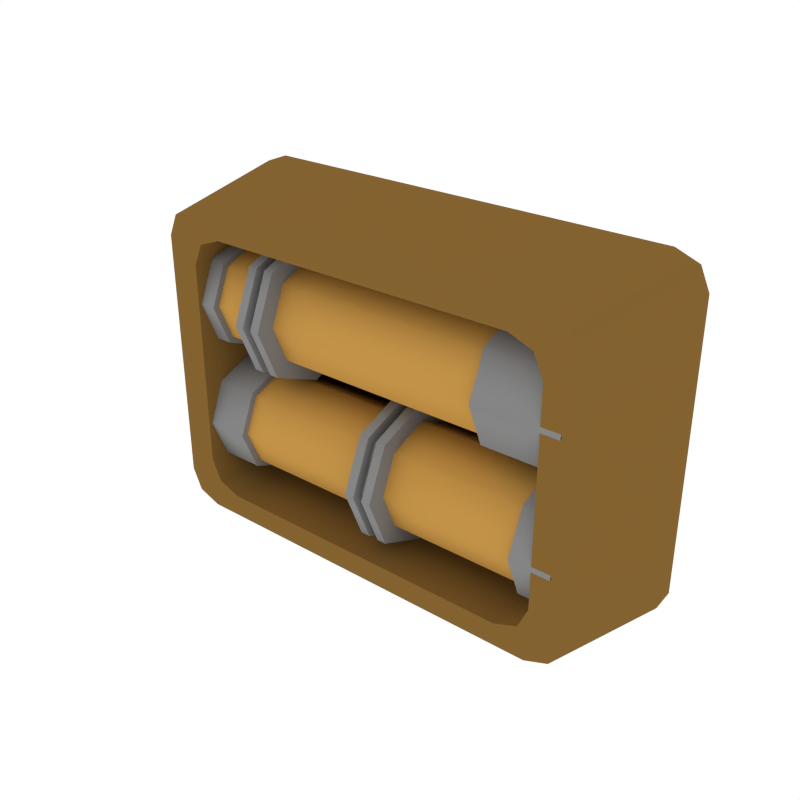# Source: Details_Pipes_Small.blend  (saved by Blender 2.79.0; exported with 4.5.12 LTS)
import bpy
from mathutils import Matrix  # noqa: F401  (used for matrix-valued properties, if any)

bpy.ops.wm.read_factory_settings(use_empty=True)
scene = bpy.context.scene
scene.name = 'Scene'

# ---- collections
col_collection_1 = bpy.data.collections.new('Collection 1'); scene.collection.children.link(col_collection_1)

# ---- materials (node trees are filled in below, after node groups)
mat_darkgrey = bpy.data.materials.new('DarkGrey')
mat_darkgrey.alpha_threshold = 0.0
mat_darkgrey.diffuse_color = (0.2395, 0.2395, 0.2395, 1.0)
mat_darkgrey.roughness = 0.5
mat_accent = bpy.data.materials.new('Accent')
mat_accent.alpha_threshold = 0.0
mat_accent.diffuse_color = (0.5596, 0.2977, 0.06679, 1.0)
mat_accent.roughness = 0.5
mat_darkaccent = bpy.data.materials.new('DarkAccent')
mat_darkaccent.alpha_threshold = 0.0
mat_darkaccent.diffuse_color = (0.2266, 0.1234, 0.03015, 1.0)
mat_darkaccent.roughness = 0.5
mat_black = bpy.data.materials.new('Black')
mat_black.alpha_threshold = 0.0
mat_black.diffuse_color = (0.04203, 0.04203, 0.04203, 1.0)
mat_black.roughness = 0.5

# ---- node groups
ng_auto_smooth = bpy.data.node_groups.new('Auto Smooth', 'GeometryNodeTree')
_s = ng_auto_smooth.interface.new_socket(name='Geometry', in_out='OUTPUT', socket_type='NodeSocketGeometry')
_s = ng_auto_smooth.interface.new_socket(name='Geometry', in_out='INPUT', socket_type='NodeSocketGeometry')
_s = ng_auto_smooth.interface.new_socket(name='Angle', in_out='INPUT', socket_type='NodeSocketFloat')
_s.subtype = 'ANGLE'
_s.min_value = 0.0
_s.max_value = 3.142
ng_auto_smooth.is_modifier = True
_N = ng_auto_smooth.nodes; _L = ng_auto_smooth.links
n0 = _N.new('NodeGroupOutput'); n0.name = 'Group Output'; n0.location = (480, -100)
n1 = _N.new('NodeGroupInput'); n1.name = 'Group Input'; n1.location = (-420, -300)
n2 = _N.new('NodeGroupInput'); n2.name = 'Group Input.001'; n2.location = (-60, -100)
n3 = _N.new('GeometryNodeSetShadeSmooth'); n3.name = 'Set Shade Smooth'; n3.location = (120, -100)
n3.domain = 'EDGE'
n4 = _N.new('GeometryNodeSetShadeSmooth'); n4.name = 'Set Shade Smooth.001'; n4.location = (300, -100)
n5 = _N.new('GeometryNodeInputMeshEdgeAngle'); n5.name = 'Edge Angle'; n5.location = (-420, -220)
n6 = _N.new('GeometryNodeInputEdgeSmooth'); n6.name = 'Is Edge Smooth'; n6.location = (-60, -160)
n7 = _N.new('GeometryNodeInputShadeSmooth'); n7.name = 'Is Face Smooth'; n7.location = (-240, -340)
n8 = _N.new('FunctionNodeBooleanMath'); n8.name = 'Boolean Math'; n8.location = (-60, -220)
n9 = _N.new('FunctionNodeCompare'); n9.name = 'Compare'; n9.location = (-240, -180)
n9.operation = 'LESS_EQUAL'
_L.new(n5.outputs[0], n9.inputs[0])
_L.new(n4.outputs[0], n0.inputs[0])
_L.new(n1.outputs[1], n9.inputs[1])
_L.new(n9.outputs[0], n8.inputs[0])
_L.new(n7.outputs[0], n8.inputs[1])
_L.new(n2.outputs[0], n3.inputs[0])
_L.new(n6.outputs[0], n3.inputs[1])
_L.new(n3.outputs[0], n4.inputs[0])
_L.new(n8.outputs[0], n3.inputs[2])
n0.is_active_output = True

# ---- material node trees

# ---- world
world_world = bpy.data.worlds.new('World'); scene.world = world_world
world_world.color = (1.0, 1.0, 1.0)
world_world.use_sun_shadow = False
world_world.sun_shadow_jitter_overblur = 0.0
world_world.cycles.sampling_method = 'NONE'
world_world.cycles.sample_map_resolution = 256

# ---- meshes
me_cube_057 = bpy.data.meshes.new('Cube.057')
me_cube_057.from_pydata([(-0.1218, 0.03806, 0.04502), (-0.1218, 0.02611, 0.01617), (-0.1218, -0.002742, 0.004217), (-0.1218, -0.002742, 0.08582), (-0.1218, 0.02611, 0.07387), (-0.1218, -0.04354, 0.04502), (-0.1218, -0.03159, 0.07387), (-0.1218, -0.03159, 0.01617), (-0.06961, 0.0486, 0.04502), (-0.06961, 0.03356, 0.008713), (-0.06961, -0.002742, -0.006329), (-0.06961, -0.002742, 0.09636), (-0.06961, 0.03356, 0.08132), (-0.06961, -0.05409, 0.04502), (-0.06961, -0.03905, 0.08132), (-0.06961, -0.03905, 0.008713), (-0.06961, -0.02818, 0.01958), (-0.06961, -0.02818, 0.07045), (-0.06961, -0.03871, 0.04502), (-0.06961, 0.02269, 0.07045), (-0.06961, -0.002742, 0.08099), (-0.06961, -0.002742, 0.009044), (-0.06961, 0.02269, 0.01958), (-0.06961, 0.03323, 0.04502), (-0.1025, 0.03323, 0.04502), (-0.1025, 0.02269, 0.01958), (-0.1025, -0.002742, 0.009044), (-0.1025, -0.002742, 0.08099), (-0.1025, 0.02269, 0.07045), (-0.1025, -0.03871, 0.04502), (-0.1025, -0.02818, 0.07045), (-0.1025, -0.02818, 0.01958), (-0.1025, -0.03159, 0.01617), (-0.1025, -0.03159, 0.07387), (-0.1025, -0.04354, 0.04502), (-0.1025, 0.02611, 0.07387), (-0.1025, -0.002742, 0.08582), (-0.1025, -0.002742, 0.004217), (-0.1025, 0.02611, 0.01617), (-0.1025, 0.03806, 0.04502), (-0.04926, 0.0486, 0.04502), (-0.04926, 0.03356, 0.008713), (-0.04926, -0.002742, -0.006329), (-0.04926, -0.002742, 0.09636), (-0.04926, 0.03356, 0.08132), (-0.04926, -0.05409, 0.04502), (-0.04926, -0.03905, 0.08132), (-0.04926, -0.03905, 0.008713), (-0.04926, 0.03544, 0.04502), (-0.04926, 0.02426, 0.01802), (-0.04926, -0.002742, 0.006834), (-0.04926, -0.002742, 0.0832), (-0.04926, 0.02426, 0.07202), (-0.04926, -0.04092, 0.04502), (-0.04926, -0.02974, 0.07202), (-0.04926, -0.02974, 0.01802), (0.1108, 0.03544, 0.04502), (0.1108, 0.02426, 0.01802), (0.1108, -0.002742, 0.006834), (0.1108, -0.002742, 0.0832), (0.1108, 0.02426, 0.07202), (0.1108, -0.04092, 0.04502), (0.1108, -0.02974, 0.07202), (0.1108, -0.02974, 0.01802), (0.1108, 0.04128, 0.04502), (0.1108, 0.02838, 0.01389), (0.1108, -0.002742, 0.0009964), (0.1108, -0.002742, 0.08904), (0.1108, 0.02838, 0.07614), (0.1108, -0.04676, 0.04502), (0.1108, -0.03387, 0.07614), (0.1108, -0.03387, 0.01389), (0.1704, 0.04128, 0.04502), (0.1704, 0.02838, 0.01389), (0.1704, -0.002742, 0.0009964), (0.1704, -0.002742, 0.08904), (0.1704, 0.02838, 0.07614), (0.1704, -0.04676, 0.04502), (0.1704, -0.03387, 0.07614), (0.1704, -0.03387, 0.01389), (-0.05604, -0.03905, 0.08132), (-0.06283, -0.03905, 0.08132), (-0.06283, -0.05409, 0.04502), (-0.05604, -0.05409, 0.04502), (-0.05604, -0.002742, -0.006329), (-0.06283, -0.002742, -0.006329), (-0.06283, 0.03356, 0.008713), (-0.05604, 0.03356, 0.008713), (-0.05604, 0.0486, 0.04502), (-0.06283, 0.0486, 0.04502), (-0.06283, 0.03356, 0.08132), (-0.05604, 0.03356, 0.08132), (-0.06283, -0.03905, 0.008713), (-0.05604, -0.03905, 0.008713), (-0.05604, -0.002742, 0.09636), (-0.06283, -0.002742, 0.09636), (-0.05655, -0.03364, 0.07592), (-0.06232, -0.03364, 0.07592), (-0.06232, -0.04645, 0.04502), (-0.05655, -0.04645, 0.04502), (-0.05655, -0.002742, 0.001311), (-0.06232, -0.002742, 0.001311), (-0.06232, 0.02816, 0.01411), (-0.05655, 0.02816, 0.01411), (-0.05655, 0.04096, 0.04502), (-0.06232, 0.04096, 0.04502), (-0.06232, 0.02816, 0.07592), (-0.05655, 0.02816, 0.07592), (-0.06232, -0.03364, 0.01411), (-0.05655, -0.03364, 0.01411), (-0.05655, -0.002742, 0.08872), (-0.06232, -0.002742, 0.08872), (-0.1218, 0.03806, -0.04502), (-0.1218, 0.02611, -0.07387), (-0.1218, -0.002742, -0.08582), (-0.1218, -0.002742, -0.004217), (-0.1218, 0.02611, -0.01617), (-0.1218, -0.04354, -0.04502), (-0.1218, -0.03159, -0.01617), (-0.1218, -0.03159, -0.07387), (0.0224, 0.0486, -0.04502), (0.0224, 0.03356, -0.08132), (0.0224, -0.002742, -0.09636), (0.0224, -0.002742, 0.006328), (0.0224, 0.03356, -0.008712), (0.0224, -0.05409, -0.04502), (0.0224, -0.03905, -0.008712), (0.0224, -0.03905, -0.08132), (0.0224, -0.02818, -0.07045), (0.0224, -0.02818, -0.01958), (0.0224, -0.03871, -0.04502), (0.0224, 0.02269, -0.01958), (0.0224, -0.002742, -0.009044), (0.0224, -0.002742, -0.08099), (0.0224, 0.02269, -0.07045), (0.0224, 0.03323, -0.04502), (-0.08303, 0.03323, -0.04502), (-0.08303, 0.02269, -0.07045), (-0.08303, -0.002742, -0.08099), (-0.08303, -0.002742, -0.009044), (-0.08303, 0.02269, -0.01958), (-0.08303, -0.03871, -0.04502), (-0.08303, -0.02818, -0.01958), (-0.08303, -0.02818, -0.07045), (-0.08303, -0.03159, -0.07387), (-0.08303, -0.03159, -0.01617), (-0.08303, -0.04354, -0.04502), (-0.08303, 0.02611, -0.01617), (-0.08303, -0.002742, -0.004217), (-0.08303, -0.002742, -0.08582), (-0.08303, 0.02611, -0.07387), (-0.08303, 0.03806, -0.04502), (0.04275, 0.0486, -0.04502), (0.04275, 0.03356, -0.08132), (0.04275, -0.002742, -0.09636), (0.04275, -0.002742, 0.006328), (0.04275, 0.03356, -0.008712), (0.04275, -0.05409, -0.04502), (0.04275, -0.03905, -0.008712), (0.04275, -0.03905, -0.08132), (0.04275, 0.03544, -0.04502), (0.04275, 0.02426, -0.07201), (0.04275, -0.002742, -0.0832), (0.04275, -0.002742, -0.006834), (0.04275, 0.02426, -0.01802), (0.04275, -0.04092, -0.04502), (0.04275, -0.02974, -0.01802), (0.04275, -0.02974, -0.07201), (0.1417, 0.03544, -0.04502), (0.1417, 0.02426, -0.07201), (0.1417, -0.002742, -0.0832), (0.1417, -0.002742, -0.006834), (0.1417, 0.02426, -0.01802), (0.1417, -0.04092, -0.04502), (0.1417, -0.02974, -0.01802), (0.1417, -0.02974, -0.07201), (0.1417, 0.04128, -0.04502), (0.1417, 0.02838, -0.07614), (0.1417, -0.002742, -0.08904), (0.1417, -0.002742, -0.0009968), (0.1417, 0.02838, -0.01389), (0.1417, -0.04676, -0.04502), (0.1417, -0.03387, -0.01389), (0.1417, -0.03387, -0.07614), (0.1704, 0.04128, -0.04502), (0.1704, 0.02838, -0.07614), (0.1704, -0.002742, -0.08904), (0.1704, -0.002742, -0.0009968), (0.1704, 0.02838, -0.01389), (0.1704, -0.04676, -0.04502), (0.1704, -0.03387, -0.01389), (0.1704, -0.03387, -0.07614), (0.03597, -0.03905, -0.008712), (0.02918, -0.03905, -0.008712), (0.02918, -0.05409, -0.04502), (0.03597, -0.05409, -0.04502), (0.03597, -0.002742, -0.09636), (0.02918, -0.002742, -0.09636), (0.02918, 0.03356, -0.08132), (0.03597, 0.03356, -0.08132), (0.03597, 0.0486, -0.04502), (0.02918, 0.0486, -0.04502), (0.02918, 0.03356, -0.008712), (0.03597, 0.03356, -0.008712), (0.02918, -0.03905, -0.08132), (0.03597, -0.03905, -0.08132), (0.03597, -0.002742, 0.006328), (0.02918, -0.002742, 0.006328), (0.03546, -0.03364, -0.01411), (0.02969, -0.03364, -0.01411), (0.02969, -0.04645, -0.04502), (0.03546, -0.04645, -0.04502), (0.03546, -0.002742, -0.08872), (0.02969, -0.002742, -0.08872), (0.02969, 0.02816, -0.07592), (0.03546, 0.02816, -0.07592), (0.03546, 0.04096, -0.04502), (0.02969, 0.04096, -0.04502), (0.02969, 0.02816, -0.01411), (0.03546, 0.02816, -0.01411), (0.02969, -0.03364, -0.07592), (0.03546, -0.03364, -0.07592), (0.03546, -0.002742, -0.001311), (0.02969, -0.002742, -0.001311), (-0.1128, -0.04598, -0.1112), (-0.1366, -0.04598, -0.08941), (-0.1296, -0.04598, -0.1048), (-0.1366, -0.04598, 0.08941), (-0.1128, -0.04598, 0.1112), (-0.1296, -0.04598, 0.1048), (-0.1297, 0.05611, -0.1231), (-0.1536, 0.05611, -0.1013), (-0.1466, 0.05611, -0.1167), (-0.1536, 0.05611, 0.1013), (-0.1297, 0.05611, 0.1231), (-0.1466, 0.05611, 0.1167), (0.1798, -0.04598, -0.08941), (0.156, -0.04598, -0.1112), (0.1729, -0.04598, -0.1048), (0.156, -0.04598, 0.1112), (0.1798, -0.04598, 0.08941), (0.1729, -0.04598, 0.1048), (0.1968, 0.05611, -0.1013), (0.173, 0.05611, -0.1231), (0.1898, 0.05611, -0.1167), (0.173, 0.05611, 0.1231), (0.1968, 0.05611, 0.1013), (0.1898, 0.05611, 0.1167), (-0.09016, -0.04598, -0.09528), (-0.114, -0.04598, -0.07352), (-0.107, -0.04598, -0.0889), (-0.114, -0.04598, 0.07352), (-0.09016, -0.04598, 0.09528), (-0.107, -0.04598, 0.0889), (0.1334, -0.04598, 0.09528), (0.1572, -0.04598, 0.07352), (0.1502, -0.04598, 0.0889), (0.1572, -0.04598, -0.07352), (0.1334, -0.04598, -0.09528), (0.1502, -0.04598, -0.0889), (-0.114, 0.05132, -0.07352), (-0.09016, 0.05132, -0.09528), (-0.107, 0.05132, -0.0889), (-0.09016, 0.05132, 0.09528), (-0.114, 0.05132, 0.07352), (-0.107, 0.05132, 0.0889), (0.1572, 0.05132, 0.07352), (0.1334, 0.05132, 0.09528), (0.1502, 0.05132, 0.0889), (0.1334, 0.05132, -0.09528), (0.1572, 0.05132, -0.07352), (0.1502, 0.05132, -0.0889)], [], [(22, 23, 8, 9), (23, 19, 12, 8), (19, 20, 11, 12), (20, 17, 14, 11), (17, 18, 13, 14), (18, 16, 15, 13), (21, 22, 9, 10), (16, 21, 10, 15), (30, 29, 18, 17), (31, 26, 21, 16), (25, 24, 23, 22), (24, 28, 19, 23), (27, 30, 17, 20), (28, 27, 20, 19), (26, 25, 22, 21), (29, 31, 16, 18), (38, 39, 24, 25), (36, 33, 30, 27), (34, 32, 31, 29), (32, 37, 26, 31), (37, 38, 25, 26), (33, 34, 29, 30), (39, 35, 28, 24), (35, 36, 27, 28), (1, 0, 39, 38), (3, 6, 33, 36), (0, 4, 35, 39), (2, 1, 38, 37), (4, 3, 36, 35), (7, 2, 37, 32), (5, 7, 32, 34), (6, 5, 34, 33), (80, 83, 45, 46), (84, 87, 41, 42), (88, 91, 44, 40), (87, 88, 40, 41), (83, 93, 47, 45), (94, 80, 46, 43), (91, 94, 43, 44), (93, 84, 42, 47), (42, 41, 49, 50), (46, 45, 53, 54), (40, 44, 52, 48), (44, 43, 51, 52), (41, 40, 48, 49), (43, 46, 54, 51), (47, 42, 50, 55), (45, 47, 55, 53), (51, 54, 62, 59), (55, 50, 58, 63), (53, 55, 63, 61), (50, 49, 57, 58), (54, 53, 61, 62), (48, 52, 60, 56), (52, 51, 59, 60), (49, 48, 56, 57), (60, 59, 67, 68), (57, 56, 64, 65), (59, 62, 70, 67), (63, 58, 66, 71), (61, 63, 71, 69), (58, 57, 65, 66), (62, 61, 69, 70), (56, 60, 68, 64), (70, 69, 77, 78), (64, 68, 76, 72), (68, 67, 75, 76), (65, 64, 72, 73), (67, 70, 78, 75), (71, 66, 74, 79), (69, 71, 79, 77), (66, 65, 73, 74), (15, 10, 85, 92), (84, 93, 109, 100), (12, 11, 95, 90), (86, 89, 105, 102), (11, 14, 81, 95), (83, 80, 96, 99), (13, 15, 92, 82), (92, 85, 101, 108), (9, 8, 89, 86), (93, 83, 99, 109), (8, 12, 90, 89), (81, 82, 98, 97), (10, 9, 86, 85), (82, 92, 108, 98), (14, 13, 82, 81), (87, 84, 100, 103), (108, 101, 100, 109), (106, 111, 110, 107), (111, 97, 96, 110), (98, 108, 109, 99), (102, 105, 104, 103), (105, 106, 107, 104), (101, 102, 103, 100), (97, 98, 99, 96), (88, 87, 103, 104), (90, 95, 111, 106), (89, 90, 106, 105), (94, 91, 107, 110), (91, 88, 104, 107), (95, 81, 97, 111), (85, 86, 102, 101), (80, 94, 110, 96), (134, 135, 120, 121), (135, 131, 124, 120), (131, 132, 123, 124), (132, 129, 126, 123), (129, 130, 125, 126), (130, 128, 127, 125), (133, 134, 121, 122), (128, 133, 122, 127), (142, 141, 130, 129), (143, 138, 133, 128), (137, 136, 135, 134), (136, 140, 131, 135), (139, 142, 129, 132), (140, 139, 132, 131), (138, 137, 134, 133), (141, 143, 128, 130), (150, 151, 136, 137), (148, 145, 142, 139), (146, 144, 143, 141), (144, 149, 138, 143), (149, 150, 137, 138), (145, 146, 141, 142), (151, 147, 140, 136), (147, 148, 139, 140), (113, 112, 151, 150), (115, 118, 145, 148), (112, 116, 147, 151), (114, 113, 150, 149), (116, 115, 148, 147), (119, 114, 149, 144), (117, 119, 144, 146), (118, 117, 146, 145), (192, 195, 157, 158), (196, 199, 153, 154), (200, 203, 156, 152), (199, 200, 152, 153), (195, 205, 159, 157), (206, 192, 158, 155), (203, 206, 155, 156), (205, 196, 154, 159), (154, 153, 161, 162), (158, 157, 165, 166), (152, 156, 164, 160), (156, 155, 163, 164), (153, 152, 160, 161), (155, 158, 166, 163), (159, 154, 162, 167), (157, 159, 167, 165), (163, 166, 174, 171), (167, 162, 170, 175), (165, 167, 175, 173), (162, 161, 169, 170), (166, 165, 173, 174), (160, 164, 172, 168), (164, 163, 171, 172), (161, 160, 168, 169), (172, 171, 179, 180), (169, 168, 176, 177), (171, 174, 182, 179), (175, 170, 178, 183), (173, 175, 183, 181), (170, 169, 177, 178), (174, 173, 181, 182), (168, 172, 180, 176), (182, 181, 189, 190), (176, 180, 188, 184), (180, 179, 187, 188), (177, 176, 184, 185), (179, 182, 190, 187), (183, 178, 186, 191), (181, 183, 191, 189), (178, 177, 185, 186), (127, 122, 197, 204), (196, 205, 221, 212), (124, 123, 207, 202), (198, 201, 217, 214), (123, 126, 193, 207), (195, 192, 208, 211), (125, 127, 204, 194), (204, 197, 213, 220), (121, 120, 201, 198), (205, 195, 211, 221), (120, 124, 202, 201), (193, 194, 210, 209), (122, 121, 198, 197), (194, 204, 220, 210), (126, 125, 194, 193), (199, 196, 212, 215), (220, 213, 212, 221), (218, 223, 222, 219), (223, 209, 208, 222), (210, 220, 221, 211), (214, 217, 216, 215), (217, 218, 219, 216), (213, 214, 215, 212), (209, 210, 211, 208), (200, 199, 215, 216), (202, 207, 223, 218), (201, 202, 218, 217), (206, 203, 219, 222), (203, 200, 216, 219), (207, 193, 209, 223), (197, 198, 214, 213), (192, 206, 222, 208), (224, 237, 258, 248), (242, 246, 240, 236), (236, 240, 255, 257), (225, 227, 233, 231), (239, 228, 252, 254), (254, 252, 263, 267), (251, 249, 260, 264), (245, 234, 228, 239), (227, 225, 249, 251), (248, 258, 269, 261), (257, 255, 266, 270), (269, 271, 270, 266, 268, 267, 263, 265, 264, 260, 262, 261), (230, 224, 226, 232), (232, 226, 225, 231), (228, 234, 235, 229), (229, 235, 233, 227), (237, 243, 244, 238), (238, 244, 242, 236), (245, 239, 241, 247), (247, 241, 240, 246), (227, 251, 253, 229), (229, 253, 252, 228), (255, 240, 241, 256), (256, 241, 239, 254), (258, 237, 238, 259), (259, 238, 236, 257), (224, 248, 250, 226), (226, 250, 249, 225), (257, 270, 271, 259), (259, 271, 269, 258), (260, 249, 250, 262), (262, 250, 248, 261), (263, 252, 253, 265), (265, 253, 251, 264), (266, 255, 256, 268), (268, 256, 254, 267), (230, 243, 237, 224)])
me_cube_057.polygons.foreach_set('use_smooth', [True] * 245)
me_cube_057.polygons.foreach_set('material_index', [0, 0, 0, 0, 0, 0, 0, 0, 1, 1, 1, 1, 1, 1, 1, 1, 0, 0, 0, 0, 0, 0, 0, 0, 0, 0, 0, 0, 0, 0, 0, 0, 0, 0, 0, 0, 0, 0, 0, 0, 0, 0, 0, 0, 0, 0, 0, 0, 1, 1, 1, 1, 1, 1, 1, 1, 0, 0, 0, 0, 0, 0, 0, 0, 0, 0, 0, 0, 0, 0, 0, 0, 0, 0, 0, 0, 0, 0, 0, 0, 0, 0, 0, 0, 0, 0, 0, 0, 0, 0, 0, 0, 0, 0, 0, 0, 0, 0, 0, 0, 0, 0, 0, 0, 0, 0, 0, 0, 0, 0, 0, 0, 1, 1, 1, 1, 1, 1, 1, 1, 0, 0, 0, 0, 0, 0, 0, 0, 0, 0, 0, 0, 0, 0, 0, 0, 0, 0, 0, 0, 0, 0, 0, 0, 0, 0, 0, 0, 0, 0, 0, 0, 1, 1, 1, 1, 1, 1, 1, 1, 0, 0, 0, 0, 0, 0, 0, 0, 0, 0, 0, 0, 0, 0, 0, 0, 0, 0, 0, 0, 0, 0, 0, 0, 0, 0, 0, 0, 0, 0, 0, 0, 0, 0, 0, 0, 0, 0, 0, 0, 0, 0, 0, 0, 0, 0, 0, 0, 2, 2, 2, 2, 2, 2, 2, 2, 2, 2, 2, 3, 2, 2, 2, 2, 2, 2, 2, 2, 2, 2, 2, 2, 2, 2, 2, 2, 2, 2, 2, 2, 2, 2, 2, 2, 2])
me_cube_057.materials.append(mat_darkgrey)
me_cube_057.materials.append(mat_accent)
me_cube_057.materials.append(mat_darkaccent)
me_cube_057.materials.append(mat_black)
me_cube_057.use_remesh_preserve_volume = False
me_cube_057.use_remesh_preserve_attributes = False
me_cube_057.use_mirror_vertex_groups = False
me_cube_057.update()

# ---- objects
ob_details_pipes_small = bpy.data.objects.new('Details_Pipes_Small', me_cube_057)

# ---- transforms, parenting, visibility, modifiers, constraints
ob_details_pipes_small.location = (0.0, 0.0, 0.0)
ob_details_pipes_small.lineart.crease_threshold = 0.0
_m = ob_details_pipes_small.modifiers.new('Auto Smooth', 'NODES')
_m.node_group = ng_auto_smooth
_gi = [s.identifier for s in ng_auto_smooth.interface.items_tree if s.item_type == 'SOCKET' and s.in_out == 'INPUT']
_m[_gi[1]] = 0.8901  # Angle

# ---- collection membership
col_collection_1.objects.link(ob_details_pipes_small)

# ---- scene / render settings (as saved in the file)
scene.frame_start = 1; scene.frame_end = 250; scene.frame_set(0)
scene.render.engine = 'CYCLES'
scene.render.resolution_x = 1000
scene.render.resolution_y = 1000
scene.render.dither_intensity = 0.0
scene.cycles.samples = 200
scene.cycles.sampling_pattern = 'TABULATED_SOBOL'
scene.cycles.light_sampling_threshold = 0.0
scene.cycles.use_adaptive_sampling = False
scene.cycles.use_light_tree = False
scene.cycles.caustics_reflective = False
scene.cycles.caustics_refractive = False
scene.cycles.blur_glossy = 0.0
scene.cycles.max_bounces = 2
scene.cycles.pixel_filter_type = 'GAUSSIAN'
scene.cycles.sample_clamp_indirect = 0.0
scene.view_settings.view_transform = 'Standard'
bpy.context.view_layer.update()

# ---- added for rendering (the .blend has no active camera): camera
cam_auto = bpy.data.cameras.new('AutoCamera')
cam_auto.lens = 50.0
cam_auto.sensor_width = 36.0
cam_auto.clip_end = 1000.0
ob_auto_camera = bpy.data.objects.new('AutoCamera', cam_auto)
scene.collection.objects.link(ob_auto_camera)
ob_auto_camera.location = (0.430712, -0.489913, 0.327281)
ob_auto_camera.rotation_euler = (1.09748, -7.21219e-08, 0.694738)
scene.camera = ob_auto_camera
bpy.context.view_layer.update()
